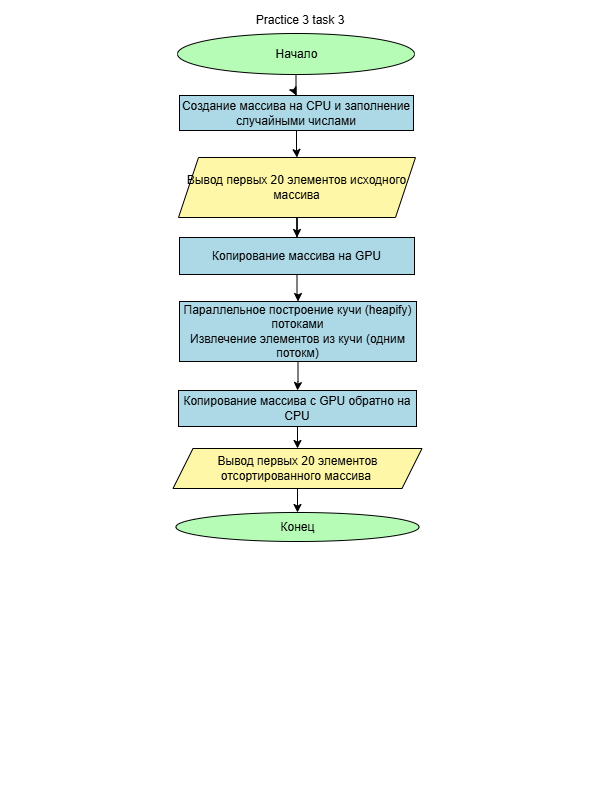

The diagram above was exported from draw.io. Its source (the exported page's mxGraphModel, read from the mxfile embedded in the PNG):
<mxGraphModel dx="778" dy="477" grid="0" gridSize="10" guides="1" tooltips="1" connect="1" arrows="1" fold="1" page="1" pageScale="1" pageWidth="600" pageHeight="800" background="light-dark(#000000,#FFFFFF)" math="0" shadow="0">
  <root>
    <mxCell id="0" />
    <mxCell id="1" parent="0" />
    <mxCell id="doy44mVqO59pjQrLM7yg-3" edge="1" parent="1" source="doy44mVqO59pjQrLM7yg-1" style="edgeStyle=orthogonalEdgeStyle;rounded=0;orthogonalLoop=1;jettySize=auto;html=1;strokeColor=light-dark(#000000,#000000);" target="doy44mVqO59pjQrLM7yg-2" value="">
      <mxGeometry relative="1" as="geometry" />
    </mxCell>
    <mxCell id="doy44mVqO59pjQrLM7yg-1" parent="1" style="ellipse;html=1;labelBackgroundColor=none;fillColor=light-dark(#FFFFFF,#B6FCB6);fontColor=light-dark(#000000,#000000);strokeColor=light-dark(#000000,#000000);" value="Начало" vertex="1">
      <mxGeometry height="41" width="237" x="177" y="33" as="geometry" />
    </mxCell>
    <mxCell id="DVIQ_YoQAZtBFsxLjJaw-26" edge="1" parent="1" source="doy44mVqO59pjQrLM7yg-2" style="edgeStyle=orthogonalEdgeStyle;rounded=0;orthogonalLoop=1;jettySize=auto;html=1;strokeColor=light-dark(#000000,#000000);" target="DVIQ_YoQAZtBFsxLjJaw-25" value="">
      <mxGeometry relative="1" as="geometry" />
    </mxCell>
    <mxCell id="doy44mVqO59pjQrLM7yg-2" parent="1" style="whiteSpace=wrap;html=1;fontColor=light-dark(#000000,#000000);fillColor=light-dark(#FFFFFF,#ADD8E6);strokeColor=light-dark(#000000,#000000);" value="Создание массива на CPU и заполнение случайными числами" vertex="1">
      <mxGeometry height="35" width="234" x="179" y="95" as="geometry" />
    </mxCell>
    <mxCell id="doy44mVqO59pjQrLM7yg-9" edge="1" parent="1" source="doy44mVqO59pjQrLM7yg-6" style="edgeStyle=orthogonalEdgeStyle;rounded=0;orthogonalLoop=1;jettySize=auto;html=1;strokeColor=light-dark(#000000,#000000);" target="doy44mVqO59pjQrLM7yg-8" value="">
      <mxGeometry relative="1" as="geometry" />
    </mxCell>
    <mxCell id="doy44mVqO59pjQrLM7yg-6" parent="1" style="whiteSpace=wrap;html=1;fontColor=light-dark(#000000,#000000);fillColor=light-dark(#FFFFFF,#ADD8E6);strokeColor=light-dark(#000000,#000000);" value="Копирование массива на GPU" vertex="1">
      <mxGeometry height="37" width="235" x="179" y="237" as="geometry" />
    </mxCell>
    <mxCell id="doy44mVqO59pjQrLM7yg-11" edge="1" parent="1" source="doy44mVqO59pjQrLM7yg-8" style="edgeStyle=orthogonalEdgeStyle;rounded=0;orthogonalLoop=1;jettySize=auto;html=1;strokeColor=light-dark(#000000,#000000);" target="doy44mVqO59pjQrLM7yg-12" value="">
      <mxGeometry relative="1" as="geometry">
        <mxPoint x="302" y="430" as="targetPoint" />
      </mxGeometry>
    </mxCell>
    <mxCell id="doy44mVqO59pjQrLM7yg-8" parent="1" style="whiteSpace=wrap;html=1;fillColor=light-dark(#FFFFFF,#ADD8E6);fontColor=light-dark(#000000,#000000);strokeColor=light-dark(#000000,#000000);" value="&lt;div&gt;Параллельное построение кучи (heapify) потоками&lt;/div&gt;&lt;div&gt;Извлечение элементов из кучи (одним потокм)&lt;/div&gt;" vertex="1">
      <mxGeometry height="60" width="237" x="179" y="301" as="geometry" />
    </mxCell>
    <mxCell id="DVIQ_YoQAZtBFsxLjJaw-28" edge="1" parent="1" source="doy44mVqO59pjQrLM7yg-12" style="edgeStyle=orthogonalEdgeStyle;rounded=0;orthogonalLoop=1;jettySize=auto;html=1;strokeColor=light-dark(#000000,#000000);" target="coULOOPrYOhBQE1Ny3B1-62" value="">
      <mxGeometry relative="1" as="geometry" />
    </mxCell>
    <mxCell id="doy44mVqO59pjQrLM7yg-12" parent="1" style="whiteSpace=wrap;html=1;fillColor=light-dark(#FFFFFF,#ADD8E6);fontColor=light-dark(#000000,#000000);strokeColor=light-dark(#000000,#000000);" value="&lt;div&gt;Копирование массива с GPU обратно на CPU&lt;/div&gt;" vertex="1">
      <mxGeometry height="36" width="238" x="178" y="390" as="geometry" />
    </mxCell>
    <mxCell id="coULOOPrYOhBQE1Ny3B1-64" edge="1" parent="1" style="edgeStyle=orthogonalEdgeStyle;rounded=0;orthogonalLoop=1;jettySize=auto;html=1;" value="">
      <mxGeometry relative="1" as="geometry">
        <mxPoint x="420" y="643" as="sourcePoint" />
        <mxPoint x="575.5" y="787" as="targetPoint" />
      </mxGeometry>
    </mxCell>
    <mxCell id="coULOOPrYOhBQE1Ny3B1-61" parent="1" style="ellipse;whiteSpace=wrap;html=1;fillColor=light-dark(#FFFFFF,#B6FCB6);fontColor=light-dark(#000000,#000000);strokeColor=light-dark(#000000,#000000);" value="Конец" vertex="1">
      <mxGeometry height="29" width="243" x="175.5" y="512" as="geometry" />
    </mxCell>
    <mxCell id="DVIQ_YoQAZtBFsxLjJaw-29" edge="1" parent="1" source="coULOOPrYOhBQE1Ny3B1-62" style="edgeStyle=orthogonalEdgeStyle;rounded=0;orthogonalLoop=1;jettySize=auto;html=1;strokeColor=light-dark(#000000,#000000);" target="coULOOPrYOhBQE1Ny3B1-61" value="">
      <mxGeometry relative="1" as="geometry" />
    </mxCell>
    <mxCell id="coULOOPrYOhBQE1Ny3B1-62" parent="1" style="shape=parallelogram;perimeter=parallelogramPerimeter;whiteSpace=wrap;html=1;fixedSize=1;fillColor=light-dark(#FFFFFF,#FFF7A8);fontColor=light-dark(#000000,#000000);strokeColor=light-dark(#000000,#000000);" value="Вывод первых 20 элементов отсортированного массива&amp;nbsp;" vertex="1">
      <mxGeometry height="40" width="249" x="172.5" y="448" as="geometry" />
    </mxCell>
    <mxCell id="coULOOPrYOhBQE1Ny3B1-65" parent="1" style="text;html=1;whiteSpace=wrap;strokeColor=none;fillColor=none;align=center;verticalAlign=middle;rounded=0;fontColor=light-dark(#000000,#000000);" value="&lt;font&gt;Practice 3 task 3&lt;/font&gt;" vertex="1">
      <mxGeometry height="30" width="214" x="193" y="5" as="geometry" />
    </mxCell>
    <mxCell id="DVIQ_YoQAZtBFsxLjJaw-31" edge="1" parent="1" source="DVIQ_YoQAZtBFsxLjJaw-25" style="edgeStyle=orthogonalEdgeStyle;rounded=0;orthogonalLoop=1;jettySize=auto;html=1;strokeColor=light-dark(#000000,#000000);" target="doy44mVqO59pjQrLM7yg-6" value="">
      <mxGeometry relative="1" as="geometry" />
    </mxCell>
    <mxCell id="DVIQ_YoQAZtBFsxLjJaw-25" parent="1" style="shape=parallelogram;perimeter=parallelogramPerimeter;whiteSpace=wrap;html=1;fixedSize=1;fillColor=light-dark(#FFFFFF,#FFF7A8);strokeColor=light-dark(#000000,#000000);fontColor=light-dark(#000000,#000000);" value="Вывод первых 20 элементов исходного массива" vertex="1">
      <mxGeometry height="60" width="237" x="178" y="157" as="geometry" />
    </mxCell>
  </root>
</mxGraphModel>